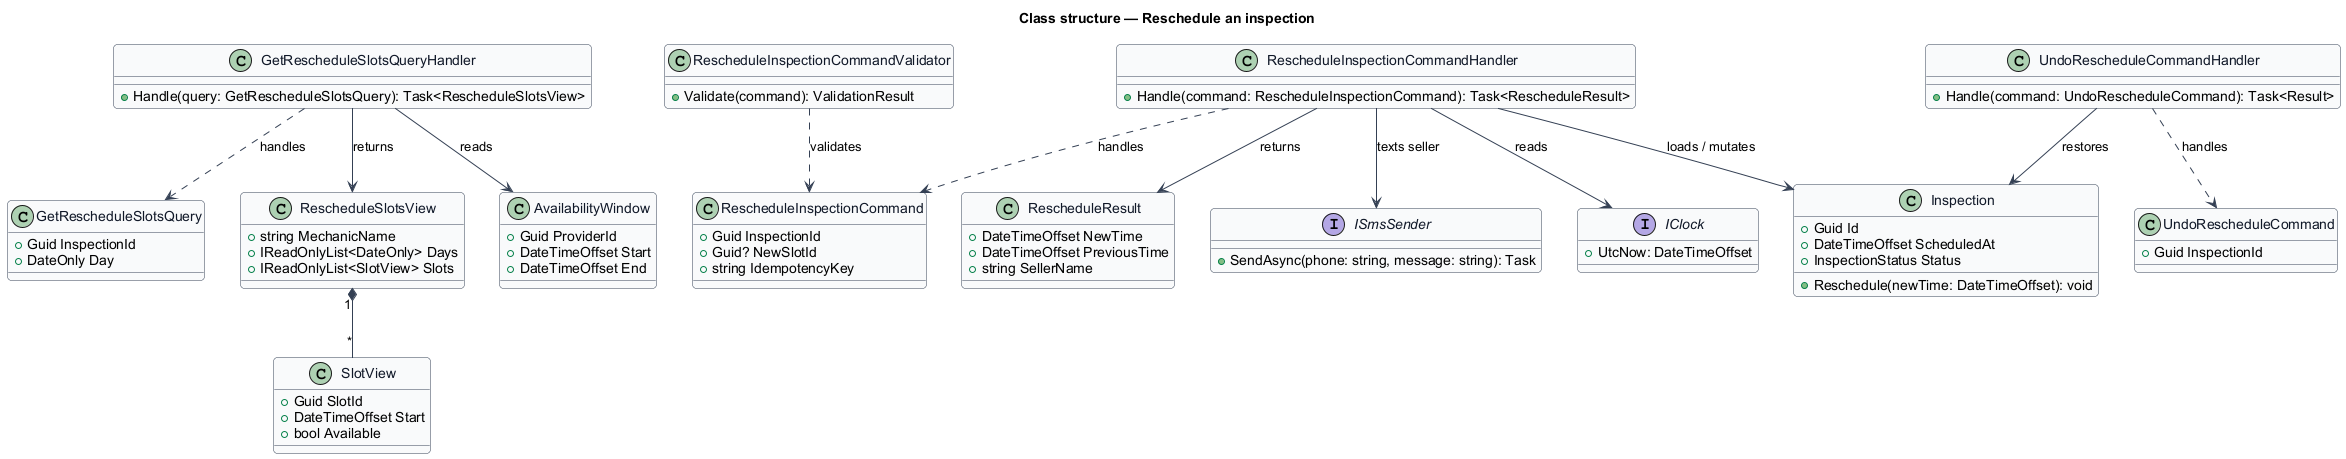

The diagram above was rendered by PlantUML. Its source (embedded in the PNG):
@startuml
skinparam backgroundColor #FFFFFF
skinparam shadowing false
skinparam roundcorner 8
skinparam defaultFontName Arial
skinparam ArrowColor #344054
skinparam class {
  BorderColor #344054
  FontColor #101828
  BackgroundColor #F9FAFB
}
title Class structure — Reschedule an inspection

class GetRescheduleSlotsQuery {
  +Guid InspectionId
  +DateOnly Day
}
class GetRescheduleSlotsQueryHandler {
  +Handle(query: GetRescheduleSlotsQuery): Task<RescheduleSlotsView>
}
class RescheduleSlotsView {
  +string MechanicName
  +IReadOnlyList<DateOnly> Days
  +IReadOnlyList<SlotView> Slots
}
class SlotView {
  +Guid SlotId
  +DateTimeOffset Start
  +bool Available
}
class RescheduleInspectionCommand {
  +Guid InspectionId
  +Guid? NewSlotId
  +string IdempotencyKey
}
class RescheduleInspectionCommandValidator {
  +Validate(command): ValidationResult
}
class RescheduleInspectionCommandHandler {
  +Handle(command: RescheduleInspectionCommand): Task<RescheduleResult>
}
class RescheduleResult {
  +DateTimeOffset NewTime
  +DateTimeOffset PreviousTime
  +string SellerName
}
class UndoRescheduleCommand {
  +Guid InspectionId
}
class UndoRescheduleCommandHandler {
  +Handle(command: UndoRescheduleCommand): Task<Result>
}
class Inspection {
  +Guid Id
  +DateTimeOffset ScheduledAt
  +InspectionStatus Status
  +Reschedule(newTime: DateTimeOffset): void
}
class AvailabilityWindow {
  +Guid ProviderId
  +DateTimeOffset Start
  +DateTimeOffset End
}
interface ISmsSender {
  +SendAsync(phone: string, message: string): Task
}
interface IClock {
  +UtcNow: DateTimeOffset
}
GetRescheduleSlotsQueryHandler ..> GetRescheduleSlotsQuery : handles
GetRescheduleSlotsQueryHandler --> AvailabilityWindow : reads
GetRescheduleSlotsQueryHandler --> RescheduleSlotsView : returns
RescheduleSlotsView "1" *-- "*" SlotView
RescheduleInspectionCommandHandler ..> RescheduleInspectionCommand : handles
RescheduleInspectionCommandValidator ..> RescheduleInspectionCommand : validates
RescheduleInspectionCommandHandler --> Inspection : loads / mutates
RescheduleInspectionCommandHandler --> ISmsSender : texts seller
RescheduleInspectionCommandHandler --> IClock : reads
RescheduleInspectionCommandHandler --> RescheduleResult : returns
UndoRescheduleCommandHandler ..> UndoRescheduleCommand : handles
UndoRescheduleCommandHandler --> Inspection : restores
@enduml